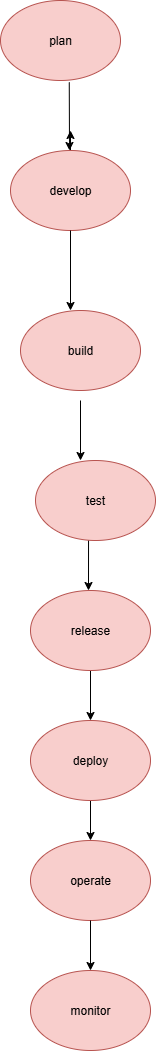

The diagram above was exported from draw.io. Its source (the exported page's mxGraphModel, read from the mxfile embedded in the PNG):
<mxGraphModel dx="1042" dy="570" grid="1" gridSize="10" guides="1" tooltips="1" connect="1" arrows="1" fold="1" page="1" pageScale="1" pageWidth="850" pageHeight="1100" math="0" shadow="0">
  <root>
    <mxCell id="0" />
    <mxCell id="1" parent="0" />
    <mxCell id="tMcNEGoySj1DzUSf37Bs-1" value="plan" style="ellipse;whiteSpace=wrap;html=1;fillColor=#f8cecc;strokeColor=#b85450;" vertex="1" parent="1">
      <mxGeometry x="330" y="10" width="120" height="80" as="geometry" />
    </mxCell>
    <mxCell id="tMcNEGoySj1DzUSf37Bs-2" value="" style="endArrow=classic;html=1;rounded=0;exitX=0.573;exitY=1.023;exitDx=0;exitDy=0;exitPerimeter=0;" edge="1" parent="1" source="tMcNEGoySj1DzUSf37Bs-1">
      <mxGeometry width="50" height="50" relative="1" as="geometry">
        <mxPoint x="340" y="190" as="sourcePoint" />
        <mxPoint x="399" y="160" as="targetPoint" />
      </mxGeometry>
    </mxCell>
    <mxCell id="tMcNEGoySj1DzUSf37Bs-8" style="edgeStyle=orthogonalEdgeStyle;rounded=0;orthogonalLoop=1;jettySize=auto;html=1;" edge="1" parent="1" source="tMcNEGoySj1DzUSf37Bs-3">
      <mxGeometry relative="1" as="geometry">
        <mxPoint x="400" y="140" as="targetPoint" />
        <Array as="points">
          <mxPoint x="400" y="140" />
          <mxPoint x="400" y="140" />
        </Array>
      </mxGeometry>
    </mxCell>
    <mxCell id="tMcNEGoySj1DzUSf37Bs-3" value="develop" style="ellipse;whiteSpace=wrap;html=1;fillColor=#f8cecc;strokeColor=#b85450;" vertex="1" parent="1">
      <mxGeometry x="340" y="160" width="120" height="80" as="geometry" />
    </mxCell>
    <mxCell id="tMcNEGoySj1DzUSf37Bs-4" value="" style="endArrow=classic;html=1;rounded=0;exitX=0.5;exitY=1;exitDx=0;exitDy=0;" edge="1" parent="1" source="tMcNEGoySj1DzUSf37Bs-3">
      <mxGeometry width="50" height="50" relative="1" as="geometry">
        <mxPoint x="400" y="250" as="sourcePoint" />
        <mxPoint x="400" y="320" as="targetPoint" />
      </mxGeometry>
    </mxCell>
    <mxCell id="tMcNEGoySj1DzUSf37Bs-11" value="" style="endArrow=classic;html=1;rounded=0;exitX=0.5;exitY=1;exitDx=0;exitDy=0;" edge="1" parent="1">
      <mxGeometry width="50" height="50" relative="1" as="geometry">
        <mxPoint x="410" y="410" as="sourcePoint" />
        <mxPoint x="410" y="470" as="targetPoint" />
      </mxGeometry>
    </mxCell>
    <mxCell id="tMcNEGoySj1DzUSf37Bs-14" value="" style="endArrow=classic;html=1;rounded=0;exitX=0.567;exitY=1.033;exitDx=0;exitDy=0;exitPerimeter=0;" edge="1" parent="1">
      <mxGeometry width="50" height="50" relative="1" as="geometry">
        <mxPoint x="418.03999999999996" y="542.6399999999999" as="sourcePoint" />
        <mxPoint x="418" y="600" as="targetPoint" />
      </mxGeometry>
    </mxCell>
    <mxCell id="tMcNEGoySj1DzUSf37Bs-16" value="" style="endArrow=classic;html=1;rounded=0;exitX=0.5;exitY=1;exitDx=0;exitDy=0;" edge="1" parent="1">
      <mxGeometry width="50" height="50" relative="1" as="geometry">
        <mxPoint x="420" y="680" as="sourcePoint" />
        <mxPoint x="420" y="730" as="targetPoint" />
      </mxGeometry>
    </mxCell>
    <mxCell id="tMcNEGoySj1DzUSf37Bs-18" value="" style="endArrow=classic;html=1;rounded=0;exitX=0.5;exitY=1;exitDx=0;exitDy=0;" edge="1" parent="1" target="tMcNEGoySj1DzUSf37Bs-19">
      <mxGeometry width="50" height="50" relative="1" as="geometry">
        <mxPoint x="420" y="810" as="sourcePoint" />
        <mxPoint x="420" y="860" as="targetPoint" />
      </mxGeometry>
    </mxCell>
    <mxCell id="tMcNEGoySj1DzUSf37Bs-19" value="operate" style="ellipse;whiteSpace=wrap;html=1;fillColor=#f8cecc;strokeColor=#b85450;" vertex="1" parent="1">
      <mxGeometry x="360" y="850" width="120" height="80" as="geometry" />
    </mxCell>
    <mxCell id="tMcNEGoySj1DzUSf37Bs-20" value="" style="endArrow=classic;html=1;rounded=0;exitX=0.5;exitY=1;exitDx=0;exitDy=0;" edge="1" parent="1" source="tMcNEGoySj1DzUSf37Bs-19">
      <mxGeometry width="50" height="50" relative="1" as="geometry">
        <mxPoint x="400" y="1170" as="sourcePoint" />
        <mxPoint x="420" y="980" as="targetPoint" />
      </mxGeometry>
    </mxCell>
    <mxCell id="tMcNEGoySj1DzUSf37Bs-21" value="monitor" style="ellipse;whiteSpace=wrap;html=1;fillColor=#f8cecc;strokeColor=#b85450;" vertex="1" parent="1">
      <mxGeometry x="360" y="980" width="120" height="80" as="geometry" />
    </mxCell>
    <mxCell id="tMcNEGoySj1DzUSf37Bs-22" value="build" style="ellipse;whiteSpace=wrap;html=1;fillColor=#f8cecc;strokeColor=#b85450;" vertex="1" parent="1">
      <mxGeometry x="350" y="320" width="120" height="80" as="geometry" />
    </mxCell>
    <mxCell id="tMcNEGoySj1DzUSf37Bs-23" value="test" style="ellipse;whiteSpace=wrap;html=1;fillColor=#f8cecc;strokeColor=#b85450;" vertex="1" parent="1">
      <mxGeometry x="365" y="470" width="120" height="80" as="geometry" />
    </mxCell>
    <mxCell id="tMcNEGoySj1DzUSf37Bs-24" value="release" style="ellipse;whiteSpace=wrap;html=1;fillColor=#f8cecc;strokeColor=#b85450;" vertex="1" parent="1">
      <mxGeometry x="360" y="600" width="120" height="80" as="geometry" />
    </mxCell>
    <mxCell id="tMcNEGoySj1DzUSf37Bs-25" value="deploy" style="ellipse;whiteSpace=wrap;html=1;fillColor=#f8cecc;strokeColor=#b85450;" vertex="1" parent="1">
      <mxGeometry x="360" y="730" width="120" height="80" as="geometry" />
    </mxCell>
  </root>
</mxGraphModel>